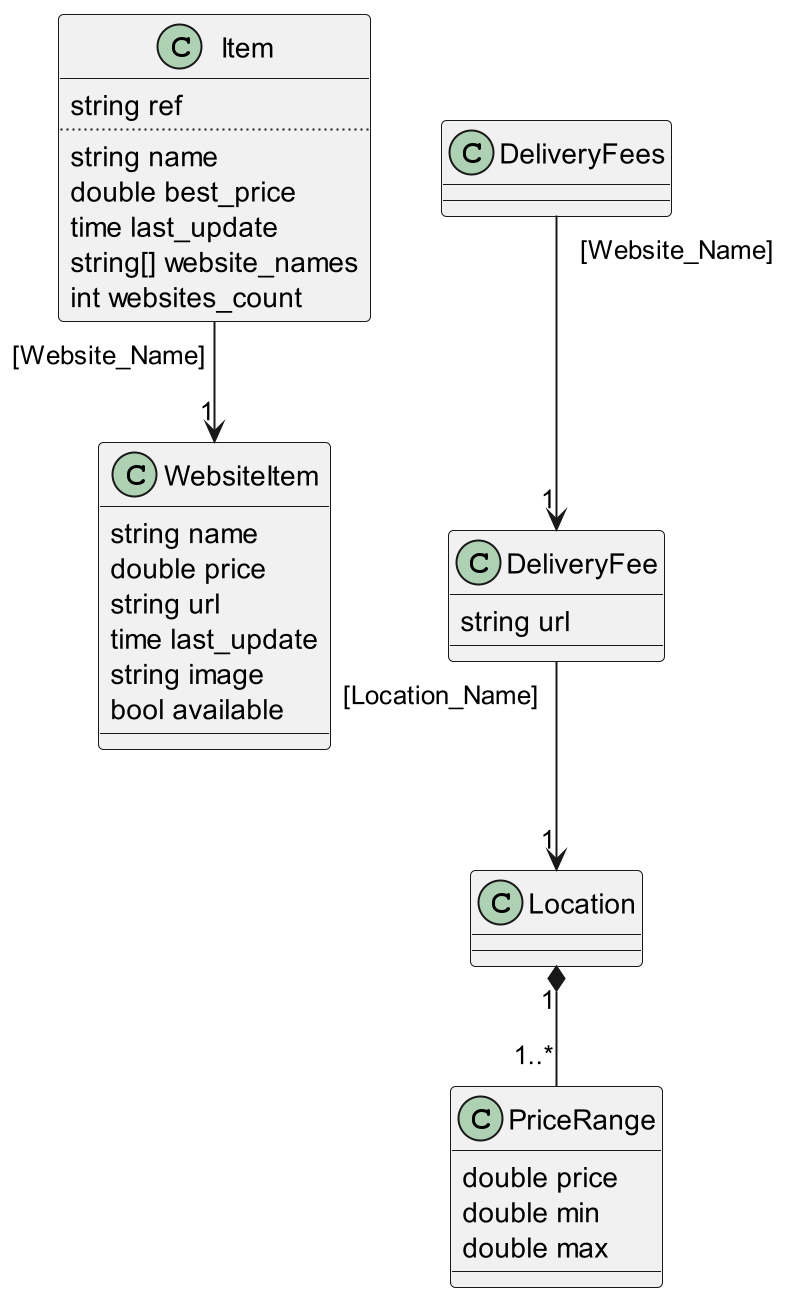

The diagram above was rendered by PlantUML. Its source (embedded in the PNG):
@startuml scrapper_datos
scale 2

class Item{
    string ref
    ..
    string name
    double best_price
    time last_update
    string[] website_names
    int websites_count
}

class WebsiteItem{
    string name
    double price
    string url
    time last_update
    string image
    bool available
}

Item "[Website_Name]" --> "1" WebsiteItem

class DeliveryFees{

}

class DeliveryFee{
    string url

}

class Location{

}

class PriceRange{
    double price
    double min
    double max
}

DeliveryFees "[Website_Name]" --> "1" DeliveryFee
DeliveryFee "[Location_Name]" --> "1" Location
Location "1" *-- "1..*" PriceRange
@enduml